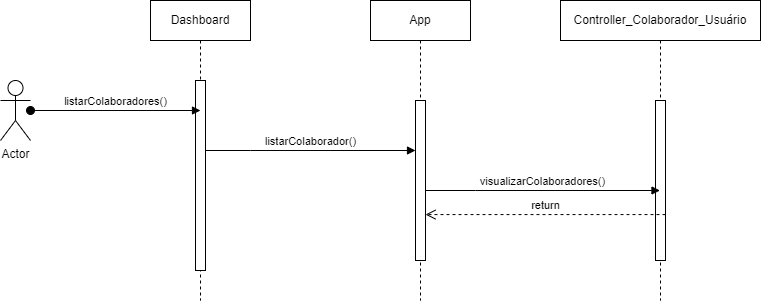

The diagram above was exported from draw.io. Its source (the exported page's mxGraphModel, read from the mxfile embedded in the PNG):
<mxGraphModel dx="880" dy="438" grid="1" gridSize="10" guides="1" tooltips="1" connect="1" arrows="1" fold="1" page="1" pageScale="1" pageWidth="850" pageHeight="1100" math="0" shadow="0">
  <root>
    <mxCell id="0" />
    <mxCell id="1" parent="0" />
    <mxCell id="_8M1k9ohruspf3b12Lt1-6" value="Dashboard" style="shape=umlLifeline;perimeter=lifelinePerimeter;whiteSpace=wrap;html=1;container=1;dropTarget=0;collapsible=0;recursiveResize=0;outlineConnect=0;portConstraint=eastwest;newEdgeStyle={&quot;curved&quot;:0,&quot;rounded&quot;:0};" vertex="1" parent="1">
      <mxGeometry x="180" y="30" width="100" height="300" as="geometry" />
    </mxCell>
    <mxCell id="_8M1k9ohruspf3b12Lt1-1" value="" style="html=1;points=[];perimeter=orthogonalPerimeter;outlineConnect=0;targetShapes=umlLifeline;portConstraint=eastwest;newEdgeStyle={&quot;edgeStyle&quot;:&quot;elbowEdgeStyle&quot;,&quot;elbow&quot;:&quot;vertical&quot;,&quot;curved&quot;:0,&quot;rounded&quot;:0};" vertex="1" parent="1">
      <mxGeometry x="225" y="110" width="10" height="190" as="geometry" />
    </mxCell>
    <mxCell id="_8M1k9ohruspf3b12Lt1-3" value="listarColaborador()" style="html=1;verticalAlign=bottom;endArrow=block;edgeStyle=elbowEdgeStyle;elbow=horizontal;curved=0;rounded=0;" edge="1" parent="1" source="_8M1k9ohruspf3b12Lt1-1" target="_8M1k9ohruspf3b12Lt1-2">
      <mxGeometry relative="1" as="geometry">
        <mxPoint x="230" y="190" as="sourcePoint" />
        <Array as="points">
          <mxPoint x="280" y="180" />
        </Array>
        <mxPoint x="480" y="190" as="targetPoint" />
      </mxGeometry>
    </mxCell>
    <mxCell id="_8M1k9ohruspf3b12Lt1-4" value="Actor" style="shape=umlActor;verticalLabelPosition=bottom;verticalAlign=top;html=1;outlineConnect=0;" vertex="1" parent="1">
      <mxGeometry x="30" y="110" width="30" height="60" as="geometry" />
    </mxCell>
    <mxCell id="_8M1k9ohruspf3b12Lt1-5" value="listarColaboradores()" style="html=1;verticalAlign=bottom;startArrow=oval;startFill=1;endArrow=block;startSize=8;curved=0;rounded=0;" edge="1" parent="1" source="_8M1k9ohruspf3b12Lt1-4">
      <mxGeometry width="60" relative="1" as="geometry">
        <mxPoint x="80" y="150" as="sourcePoint" />
        <mxPoint x="230" y="140" as="targetPoint" />
      </mxGeometry>
    </mxCell>
    <mxCell id="_8M1k9ohruspf3b12Lt1-7" value="App" style="shape=umlLifeline;perimeter=lifelinePerimeter;whiteSpace=wrap;html=1;container=1;dropTarget=0;collapsible=0;recursiveResize=0;outlineConnect=0;portConstraint=eastwest;newEdgeStyle={&quot;curved&quot;:0,&quot;rounded&quot;:0};" vertex="1" parent="1">
      <mxGeometry x="400" y="30" width="100" height="300" as="geometry" />
    </mxCell>
    <mxCell id="_8M1k9ohruspf3b12Lt1-2" value="" style="html=1;points=[];perimeter=orthogonalPerimeter;outlineConnect=0;targetShapes=umlLifeline;portConstraint=eastwest;newEdgeStyle={&quot;edgeStyle&quot;:&quot;elbowEdgeStyle&quot;,&quot;elbow&quot;:&quot;vertical&quot;,&quot;curved&quot;:0,&quot;rounded&quot;:0};" vertex="1" parent="_8M1k9ohruspf3b12Lt1-7">
      <mxGeometry x="45" y="100" width="10" height="160" as="geometry" />
    </mxCell>
    <mxCell id="_8M1k9ohruspf3b12Lt1-8" value="Controller_Colaborador_Usuário" style="shape=umlLifeline;perimeter=lifelinePerimeter;whiteSpace=wrap;html=1;container=1;dropTarget=0;collapsible=0;recursiveResize=0;outlineConnect=0;portConstraint=eastwest;newEdgeStyle={&quot;curved&quot;:0,&quot;rounded&quot;:0};" vertex="1" parent="1">
      <mxGeometry x="590" y="30" width="200" height="300" as="geometry" />
    </mxCell>
    <mxCell id="_8M1k9ohruspf3b12Lt1-9" value="" style="html=1;points=[];perimeter=orthogonalPerimeter;outlineConnect=0;targetShapes=umlLifeline;portConstraint=eastwest;newEdgeStyle={&quot;edgeStyle&quot;:&quot;elbowEdgeStyle&quot;,&quot;elbow&quot;:&quot;vertical&quot;,&quot;curved&quot;:0,&quot;rounded&quot;:0};" vertex="1" parent="_8M1k9ohruspf3b12Lt1-8">
      <mxGeometry x="95" y="100" width="10" height="160" as="geometry" />
    </mxCell>
    <mxCell id="_8M1k9ohruspf3b12Lt1-10" value="visualizarColaboradores()" style="html=1;verticalAlign=bottom;endArrow=block;edgeStyle=elbowEdgeStyle;elbow=horizontal;curved=0;rounded=0;" edge="1" parent="1" source="_8M1k9ohruspf3b12Lt1-2" target="_8M1k9ohruspf3b12Lt1-8">
      <mxGeometry relative="1" as="geometry">
        <mxPoint x="460" y="220" as="sourcePoint" />
        <Array as="points">
          <mxPoint x="505" y="220" />
        </Array>
        <mxPoint x="670" y="220" as="targetPoint" />
      </mxGeometry>
    </mxCell>
    <mxCell id="_8M1k9ohruspf3b12Lt1-16" value="return" style="html=1;verticalAlign=bottom;endArrow=open;dashed=1;endSize=8;curved=0;rounded=0;exitX=1;exitY=0.713;exitDx=0;exitDy=0;exitPerimeter=0;" edge="1" parent="1" source="_8M1k9ohruspf3b12Lt1-9" target="_8M1k9ohruspf3b12Lt1-2">
      <mxGeometry relative="1" as="geometry">
        <mxPoint x="670" y="260" as="sourcePoint" />
        <mxPoint x="460" y="260" as="targetPoint" />
      </mxGeometry>
    </mxCell>
  </root>
</mxGraphModel>